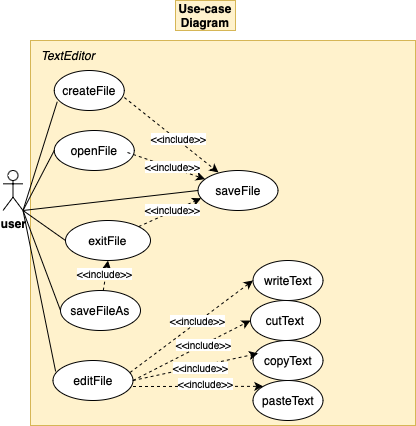

The diagram above was exported from draw.io. Its source (the exported page's mxGraphModel, read from the mxfile embedded in the PNG):
<mxGraphModel dx="1020" dy="604" grid="0" gridSize="10" guides="1" tooltips="1" connect="1" arrows="1" fold="1" page="1" pageScale="1" pageWidth="1200" pageHeight="1600" background="none" math="0" shadow="0">
  <root>
    <mxCell id="0" />
    <mxCell id="1" parent="0" />
    <mxCell id="Ga6TCCRvnEUgYna4dLQ_-1" value="" style="whiteSpace=wrap;html=1;aspect=fixed;fillColor=#fff2cc;strokeColor=#d6b656;" parent="1" vertex="1">
      <mxGeometry x="45" y="60" width="385" height="385" as="geometry" />
    </mxCell>
    <mxCell id="JDxc8rM6WF3rHRi5hyL5-1" value="&lt;b&gt;Use-case Diagram&lt;/b&gt;" style="text;html=1;align=center;verticalAlign=middle;whiteSpace=wrap;rounded=0;fillColor=#fff2cc;strokeColor=#d6b656;" parent="1" vertex="1">
      <mxGeometry x="190" y="20" width="60" height="30" as="geometry" />
    </mxCell>
    <mxCell id="JDxc8rM6WF3rHRi5hyL5-2" value="user" style="shape=umlActor;verticalLabelPosition=bottom;verticalAlign=top;html=1;outlineConnect=0;fontSize=12;fontStyle=1" parent="1" vertex="1">
      <mxGeometry x="17.5" y="190" width="20" height="40" as="geometry" />
    </mxCell>
    <mxCell id="JDxc8rM6WF3rHRi5hyL5-3" value="createFile" style="ellipse;whiteSpace=wrap;html=1;" parent="1" vertex="1">
      <mxGeometry x="68.75" y="90" width="70" height="40" as="geometry" />
    </mxCell>
    <mxCell id="JDxc8rM6WF3rHRi5hyL5-4" value="openFile" style="ellipse;whiteSpace=wrap;html=1;" parent="1" vertex="1">
      <mxGeometry x="68.75" y="150" width="80" height="40" as="geometry" />
    </mxCell>
    <mxCell id="JDxc8rM6WF3rHRi5hyL5-6" value="saveFile" style="ellipse;whiteSpace=wrap;html=1;" parent="1" vertex="1">
      <mxGeometry x="212.5" y="190" width="80" height="40" as="geometry" />
    </mxCell>
    <mxCell id="JDxc8rM6WF3rHRi5hyL5-7" value="editFile" style="ellipse;whiteSpace=wrap;html=1;" parent="1" vertex="1">
      <mxGeometry x="67.5" y="380" width="80" height="40" as="geometry" />
    </mxCell>
    <mxCell id="JDxc8rM6WF3rHRi5hyL5-8" value="" style="endArrow=none;html=1;rounded=0;exitX=1;exitY=1;exitDx=0;exitDy=0;exitPerimeter=0;entryX=0.043;entryY=0.779;entryDx=0;entryDy=0;entryPerimeter=0;" parent="1" source="JDxc8rM6WF3rHRi5hyL5-2" target="JDxc8rM6WF3rHRi5hyL5-3" edge="1">
      <mxGeometry width="50" height="50" relative="1" as="geometry">
        <mxPoint x="357.5" y="390" as="sourcePoint" />
        <mxPoint x="137.5" y="100" as="targetPoint" />
      </mxGeometry>
    </mxCell>
    <mxCell id="JDxc8rM6WF3rHRi5hyL5-9" value="" style="endArrow=none;html=1;rounded=0;exitX=1;exitY=1;exitDx=0;exitDy=0;exitPerimeter=0;entryX=0;entryY=0.5;entryDx=0;entryDy=0;" parent="1" source="JDxc8rM6WF3rHRi5hyL5-2" target="JDxc8rM6WF3rHRi5hyL5-4" edge="1">
      <mxGeometry width="50" height="50" relative="1" as="geometry">
        <mxPoint x="57.5" y="240" as="sourcePoint" />
        <mxPoint x="200.5" y="211" as="targetPoint" />
      </mxGeometry>
    </mxCell>
    <mxCell id="JDxc8rM6WF3rHRi5hyL5-10" value="" style="endArrow=none;html=1;rounded=0;entryX=0.033;entryY=0.275;entryDx=0;entryDy=0;entryPerimeter=0;" parent="1" target="JDxc8rM6WF3rHRi5hyL5-7" edge="1">
      <mxGeometry width="50" height="50" relative="1" as="geometry">
        <mxPoint x="37.5" y="230" as="sourcePoint" />
        <mxPoint x="207.5" y="310" as="targetPoint" />
      </mxGeometry>
    </mxCell>
    <mxCell id="JDxc8rM6WF3rHRi5hyL5-11" value="" style="endArrow=none;html=1;rounded=0;entryX=0;entryY=0.5;entryDx=0;entryDy=0;exitX=1;exitY=1;exitDx=0;exitDy=0;exitPerimeter=0;" parent="1" source="JDxc8rM6WF3rHRi5hyL5-2" target="JDxc8rM6WF3rHRi5hyL5-6" edge="1">
      <mxGeometry width="50" height="50" relative="1" as="geometry">
        <mxPoint x="47.5" y="230" as="sourcePoint" />
        <mxPoint x="191.5" y="422" as="targetPoint" />
      </mxGeometry>
    </mxCell>
    <mxCell id="Ga6TCCRvnEUgYna4dLQ_-2" value="&lt;span style=&quot;font-size: 12.000001px;&quot;&gt;exitFile&lt;/span&gt;" style="ellipse;whiteSpace=wrap;html=1;" parent="1" vertex="1">
      <mxGeometry x="80" y="240" width="85" height="40" as="geometry" />
    </mxCell>
    <mxCell id="Ga6TCCRvnEUgYna4dLQ_-3" value="" style="endArrow=none;html=1;rounded=0;entryX=0;entryY=0.5;entryDx=0;entryDy=0;exitX=1;exitY=1;exitDx=0;exitDy=0;exitPerimeter=0;" parent="1" source="JDxc8rM6WF3rHRi5hyL5-2" target="Ga6TCCRvnEUgYna4dLQ_-2" edge="1">
      <mxGeometry width="50" height="50" relative="1" as="geometry">
        <mxPoint x="57.5" y="240" as="sourcePoint" />
        <mxPoint x="104.5" y="335" as="targetPoint" />
      </mxGeometry>
    </mxCell>
    <mxCell id="Ga6TCCRvnEUgYna4dLQ_-4" value="&lt;i&gt;TextEditor&lt;/i&gt;" style="text;html=1;align=center;verticalAlign=middle;whiteSpace=wrap;rounded=0;" parent="1" vertex="1">
      <mxGeometry x="52.49999999999999" y="60" width="60" height="30" as="geometry" />
    </mxCell>
    <mxCell id="Ga6TCCRvnEUgYna4dLQ_-5" value="cutText&lt;span style=&quot;caret-color: rgba(0, 0, 0, 0); color: rgba(0, 0, 0, 0); font-family: monospace; font-size: 0px; text-align: start; white-space: nowrap;&quot;&gt;%3CmxGraphModel%3E%3Croot%3E%3CmxCell%20id%3D%220%22%2F%3E%3CmxCell%20id%3D%221%22%20parent%3D%220%22%2F%3E%3CmxCell%20id%3D%222%22%20value%3D%22createFile%22%20style%3D%22ellipse%3BwhiteSpace%3Dwrap%3Bhtml%3D1%3B%22%20vertex%3D%221%22%20parent%3D%221%22%3E%3CmxGeometry%20x%3D%22115%22%20y%3D%22210%22%20width%3D%2270%22%20height%3D%2240%22%20as%3D%22geometry%22%2F%3E%3C%2FmxCell%3E%3C%2Froot%3E%3C%2FmxGraphModel%3E&lt;/span&gt;" style="ellipse;whiteSpace=wrap;html=1;" parent="1" vertex="1">
      <mxGeometry x="265" y="320" width="70" height="40" as="geometry" />
    </mxCell>
    <mxCell id="Ga6TCCRvnEUgYna4dLQ_-6" value="copyText" style="ellipse;whiteSpace=wrap;html=1;" parent="1" vertex="1">
      <mxGeometry x="267.5" y="360" width="70" height="40" as="geometry" />
    </mxCell>
    <mxCell id="Ga6TCCRvnEUgYna4dLQ_-7" value="pasteText" style="ellipse;whiteSpace=wrap;html=1;" parent="1" vertex="1">
      <mxGeometry x="267.5" y="400" width="70" height="40" as="geometry" />
    </mxCell>
    <mxCell id="Ga6TCCRvnEUgYna4dLQ_-11" value="saveFileAs" style="ellipse;whiteSpace=wrap;html=1;" parent="1" vertex="1">
      <mxGeometry x="75" y="310" width="80" height="40" as="geometry" />
    </mxCell>
    <mxCell id="Ga6TCCRvnEUgYna4dLQ_-12" value="" style="endArrow=none;html=1;rounded=0;entryX=0;entryY=0.5;entryDx=0;entryDy=0;" parent="1" target="Ga6TCCRvnEUgYna4dLQ_-11" edge="1">
      <mxGeometry width="50" height="50" relative="1" as="geometry">
        <mxPoint x="37.5" y="230" as="sourcePoint" />
        <mxPoint x="97.5" y="200" as="targetPoint" />
      </mxGeometry>
    </mxCell>
    <mxCell id="Ga6TCCRvnEUgYna4dLQ_-14" value="" style="endArrow=classic;html=1;rounded=0;curved=0;dashed=1;exitX=1;exitY=0.5;exitDx=0;exitDy=0;entryX=0.072;entryY=0.325;entryDx=0;entryDy=0;entryPerimeter=0;" parent="1" source="JDxc8rM6WF3rHRi5hyL5-7" target="Ga6TCCRvnEUgYna4dLQ_-6" edge="1">
      <mxGeometry width="50" height="50" relative="1" as="geometry">
        <mxPoint x="182.5" y="301.47" as="sourcePoint" />
        <mxPoint x="278.82688278183355" y="340.0007531127335" as="targetPoint" />
      </mxGeometry>
    </mxCell>
    <mxCell id="Ga6TCCRvnEUgYna4dLQ_-30" value="&amp;lt;&amp;lt;include&amp;gt;&amp;gt;" style="edgeLabel;html=1;align=center;verticalAlign=middle;resizable=0;points=[];fontSize=10;" parent="Ga6TCCRvnEUgYna4dLQ_-14" vertex="1" connectable="0">
      <mxGeometry x="0.0599" y="-1" relative="1" as="geometry">
        <mxPoint as="offset" />
      </mxGeometry>
    </mxCell>
    <mxCell id="Ga6TCCRvnEUgYna4dLQ_-15" value="" style="endArrow=classic;html=1;rounded=0;curved=0;dashed=1;exitX=1;exitY=0.5;exitDx=0;exitDy=0;entryX=0;entryY=0.5;entryDx=0;entryDy=0;" parent="1" source="JDxc8rM6WF3rHRi5hyL5-7" target="Ga6TCCRvnEUgYna4dLQ_-5" edge="1">
      <mxGeometry width="50" height="50" relative="1" as="geometry">
        <mxPoint x="192.5" y="311.47" as="sourcePoint" />
        <mxPoint x="282.5" y="363" as="targetPoint" />
      </mxGeometry>
    </mxCell>
    <mxCell id="Ga6TCCRvnEUgYna4dLQ_-29" value="&amp;lt;&amp;lt;include&amp;gt;&amp;gt;" style="edgeLabel;html=1;align=center;verticalAlign=middle;resizable=0;points=[];fontSize=10;" parent="Ga6TCCRvnEUgYna4dLQ_-15" vertex="1" connectable="0">
      <mxGeometry x="0.1976" y="1" relative="1" as="geometry">
        <mxPoint as="offset" />
      </mxGeometry>
    </mxCell>
    <mxCell id="Ga6TCCRvnEUgYna4dLQ_-22" value="" style="endArrow=classic;html=1;rounded=0;curved=0;dashed=1;entryX=0;entryY=0;entryDx=0;entryDy=0;" parent="1" target="Ga6TCCRvnEUgYna4dLQ_-7" edge="1">
      <mxGeometry width="50" height="50" relative="1" as="geometry">
        <mxPoint x="147.5" y="406" as="sourcePoint" />
        <mxPoint x="257.5" y="370" as="targetPoint" />
      </mxGeometry>
    </mxCell>
    <mxCell id="Ga6TCCRvnEUgYna4dLQ_-31" value="&amp;lt;&amp;lt;include&amp;gt;&amp;gt;" style="edgeLabel;html=1;align=center;verticalAlign=middle;resizable=0;points=[];fontSize=10;" parent="Ga6TCCRvnEUgYna4dLQ_-22" vertex="1" connectable="0">
      <mxGeometry x="0.0909" y="3" relative="1" as="geometry">
        <mxPoint x="1" as="offset" />
      </mxGeometry>
    </mxCell>
    <mxCell id="Ga6TCCRvnEUgYna4dLQ_-25" value="writeText" style="ellipse;whiteSpace=wrap;html=1;" parent="1" vertex="1">
      <mxGeometry x="267.5" y="280" width="70" height="40" as="geometry" />
    </mxCell>
    <mxCell id="Ga6TCCRvnEUgYna4dLQ_-26" value="" style="endArrow=classic;html=1;rounded=0;curved=0;dashed=1;exitX=0.963;exitY=0.3;exitDx=0;exitDy=0;entryX=0;entryY=0.5;entryDx=0;entryDy=0;exitPerimeter=0;" parent="1" source="JDxc8rM6WF3rHRi5hyL5-7" target="Ga6TCCRvnEUgYna4dLQ_-25" edge="1">
      <mxGeometry width="50" height="50" relative="1" as="geometry">
        <mxPoint x="177.5" y="328.47" as="sourcePoint" />
        <mxPoint x="287.5" y="406" as="targetPoint" />
      </mxGeometry>
    </mxCell>
    <mxCell id="Ga6TCCRvnEUgYna4dLQ_-28" value="&amp;lt;&amp;lt;include&amp;gt;&amp;gt;" style="edgeLabel;html=1;align=center;verticalAlign=middle;resizable=0;points=[];fontSize=10;" parent="Ga6TCCRvnEUgYna4dLQ_-26" vertex="1" connectable="0">
      <mxGeometry x="0.1094" y="2" relative="1" as="geometry">
        <mxPoint as="offset" />
      </mxGeometry>
    </mxCell>
    <mxCell id="gXh3jNHh74zM0W-QCB9n-88" value="" style="endArrow=classic;html=1;rounded=0;curved=0;dashed=1;exitX=0.963;exitY=0.3;exitDx=0;exitDy=0;exitPerimeter=0;" parent="1" target="JDxc8rM6WF3rHRi5hyL5-6" edge="1">
      <mxGeometry width="50" height="50" relative="1" as="geometry">
        <mxPoint x="142" y="172" as="sourcePoint" />
        <mxPoint x="265" y="80" as="targetPoint" />
      </mxGeometry>
    </mxCell>
    <mxCell id="gXh3jNHh74zM0W-QCB9n-89" value="&amp;lt;&amp;lt;include&amp;gt;&amp;gt;" style="edgeLabel;html=1;align=center;verticalAlign=middle;resizable=0;points=[];fontSize=10;" parent="gXh3jNHh74zM0W-QCB9n-88" vertex="1" connectable="0">
      <mxGeometry x="0.1094" y="2" relative="1" as="geometry">
        <mxPoint as="offset" />
      </mxGeometry>
    </mxCell>
    <mxCell id="gXh3jNHh74zM0W-QCB9n-90" value="" style="endArrow=classic;html=1;rounded=0;curved=0;dashed=1;entryX=0.038;entryY=0.696;entryDx=0;entryDy=0;entryPerimeter=0;" parent="1" source="Ga6TCCRvnEUgYna4dLQ_-2" target="JDxc8rM6WF3rHRi5hyL5-6" edge="1">
      <mxGeometry width="50" height="50" relative="1" as="geometry">
        <mxPoint x="152" y="182" as="sourcePoint" />
        <mxPoint x="229.5" y="209" as="targetPoint" />
      </mxGeometry>
    </mxCell>
    <mxCell id="gXh3jNHh74zM0W-QCB9n-91" value="&amp;lt;&amp;lt;include&amp;gt;&amp;gt;" style="edgeLabel;html=1;align=center;verticalAlign=middle;resizable=0;points=[];fontSize=10;" parent="gXh3jNHh74zM0W-QCB9n-90" vertex="1" connectable="0">
      <mxGeometry x="0.1094" y="2" relative="1" as="geometry">
        <mxPoint as="offset" />
      </mxGeometry>
    </mxCell>
    <mxCell id="gXh3jNHh74zM0W-QCB9n-92" value="" style="endArrow=classic;html=1;rounded=0;curved=0;dashed=1;exitX=1.001;exitY=0.675;exitDx=0;exitDy=0;entryX=0.256;entryY=0.05;entryDx=0;entryDy=0;entryPerimeter=0;exitPerimeter=0;" parent="1" source="JDxc8rM6WF3rHRi5hyL5-3" target="JDxc8rM6WF3rHRi5hyL5-6" edge="1">
      <mxGeometry width="50" height="50" relative="1" as="geometry">
        <mxPoint x="162" y="192" as="sourcePoint" />
        <mxPoint x="239.5" y="219" as="targetPoint" />
      </mxGeometry>
    </mxCell>
    <mxCell id="gXh3jNHh74zM0W-QCB9n-93" value="&amp;lt;&amp;lt;include&amp;gt;&amp;gt;" style="edgeLabel;html=1;align=center;verticalAlign=middle;resizable=0;points=[];fontSize=10;" parent="gXh3jNHh74zM0W-QCB9n-92" vertex="1" connectable="0">
      <mxGeometry x="0.1094" y="2" relative="1" as="geometry">
        <mxPoint as="offset" />
      </mxGeometry>
    </mxCell>
    <mxCell id="gXh3jNHh74zM0W-QCB9n-94" value="" style="endArrow=classic;html=1;rounded=0;curved=0;dashed=1;entryX=0.5;entryY=1;entryDx=0;entryDy=0;" parent="1" source="Ga6TCCRvnEUgYna4dLQ_-11" target="Ga6TCCRvnEUgYna4dLQ_-2" edge="1">
      <mxGeometry width="50" height="50" relative="1" as="geometry">
        <mxPoint x="163.5" y="256" as="sourcePoint" />
        <mxPoint x="225.5" y="228" as="targetPoint" />
      </mxGeometry>
    </mxCell>
    <mxCell id="gXh3jNHh74zM0W-QCB9n-95" value="&amp;lt;&amp;lt;include&amp;gt;&amp;gt;" style="edgeLabel;html=1;align=center;verticalAlign=middle;resizable=0;points=[];fontSize=10;" parent="gXh3jNHh74zM0W-QCB9n-94" vertex="1" connectable="0">
      <mxGeometry x="0.1094" y="2" relative="1" as="geometry">
        <mxPoint as="offset" />
      </mxGeometry>
    </mxCell>
  </root>
</mxGraphModel>